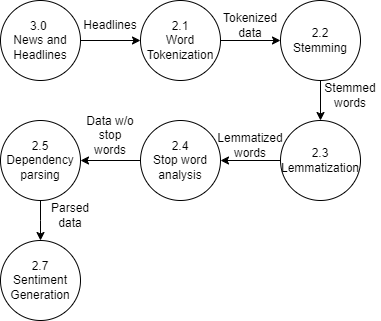

The diagram above was exported from draw.io. Its source (the exported page's mxGraphModel, read from the mxfile embedded in the PNG):
<mxGraphModel dx="1276" dy="606" grid="1" gridSize="10" guides="1" tooltips="1" connect="1" arrows="1" fold="1" page="1" pageScale="1" pageWidth="850" pageHeight="1100" math="0" shadow="0">
  <root>
    <mxCell id="0" />
    <mxCell id="1" parent="0" />
    <mxCell id="YN_EUbYMP-ZZnDFo-E06-1" style="edgeStyle=orthogonalEdgeStyle;rounded=0;orthogonalLoop=1;jettySize=auto;html=1;entryX=0;entryY=0.5;entryDx=0;entryDy=0;" edge="1" parent="1" source="YN_EUbYMP-ZZnDFo-E06-2" target="YN_EUbYMP-ZZnDFo-E06-4">
      <mxGeometry relative="1" as="geometry" />
    </mxCell>
    <mxCell id="YN_EUbYMP-ZZnDFo-E06-2" value="3.0&amp;nbsp;&lt;br&gt;News and Headlines" style="ellipse;whiteSpace=wrap;html=1;aspect=fixed;" vertex="1" parent="1">
      <mxGeometry x="180" y="680" width="80" height="80" as="geometry" />
    </mxCell>
    <mxCell id="YN_EUbYMP-ZZnDFo-E06-3" style="edgeStyle=orthogonalEdgeStyle;rounded=0;orthogonalLoop=1;jettySize=auto;html=1;" edge="1" parent="1" source="YN_EUbYMP-ZZnDFo-E06-4" target="YN_EUbYMP-ZZnDFo-E06-8">
      <mxGeometry relative="1" as="geometry" />
    </mxCell>
    <mxCell id="YN_EUbYMP-ZZnDFo-E06-4" value="2.1&lt;br&gt;Word&lt;br&gt;Tokenization" style="ellipse;whiteSpace=wrap;html=1;aspect=fixed;" vertex="1" parent="1">
      <mxGeometry x="320" y="680" width="80" height="80" as="geometry" />
    </mxCell>
    <mxCell id="YN_EUbYMP-ZZnDFo-E06-5" style="edgeStyle=orthogonalEdgeStyle;rounded=0;orthogonalLoop=1;jettySize=auto;html=1;entryX=1;entryY=0.5;entryDx=0;entryDy=0;" edge="1" parent="1" source="YN_EUbYMP-ZZnDFo-E06-6" target="YN_EUbYMP-ZZnDFo-E06-10">
      <mxGeometry relative="1" as="geometry" />
    </mxCell>
    <mxCell id="YN_EUbYMP-ZZnDFo-E06-6" value="2.3&lt;br&gt;Lemmatization" style="ellipse;whiteSpace=wrap;html=1;aspect=fixed;" vertex="1" parent="1">
      <mxGeometry x="460" y="800" width="80" height="80" as="geometry" />
    </mxCell>
    <mxCell id="YN_EUbYMP-ZZnDFo-E06-7" style="edgeStyle=orthogonalEdgeStyle;rounded=0;orthogonalLoop=1;jettySize=auto;html=1;entryX=0.5;entryY=0;entryDx=0;entryDy=0;" edge="1" parent="1" source="YN_EUbYMP-ZZnDFo-E06-8" target="YN_EUbYMP-ZZnDFo-E06-6">
      <mxGeometry relative="1" as="geometry" />
    </mxCell>
    <mxCell id="YN_EUbYMP-ZZnDFo-E06-8" value="2.2&lt;br&gt;Stemming" style="ellipse;whiteSpace=wrap;html=1;aspect=fixed;" vertex="1" parent="1">
      <mxGeometry x="460" y="680" width="80" height="80" as="geometry" />
    </mxCell>
    <mxCell id="YN_EUbYMP-ZZnDFo-E06-9" style="edgeStyle=orthogonalEdgeStyle;rounded=0;orthogonalLoop=1;jettySize=auto;html=1;entryX=1;entryY=0.5;entryDx=0;entryDy=0;" edge="1" parent="1" source="YN_EUbYMP-ZZnDFo-E06-10" target="YN_EUbYMP-ZZnDFo-E06-12">
      <mxGeometry relative="1" as="geometry" />
    </mxCell>
    <mxCell id="YN_EUbYMP-ZZnDFo-E06-10" value="2.4&lt;br&gt;Stop word analysis" style="ellipse;whiteSpace=wrap;html=1;aspect=fixed;" vertex="1" parent="1">
      <mxGeometry x="320" y="800" width="80" height="80" as="geometry" />
    </mxCell>
    <mxCell id="YN_EUbYMP-ZZnDFo-E06-11" style="edgeStyle=orthogonalEdgeStyle;rounded=0;orthogonalLoop=1;jettySize=auto;html=1;" edge="1" parent="1" source="YN_EUbYMP-ZZnDFo-E06-12">
      <mxGeometry relative="1" as="geometry">
        <mxPoint x="220" y="920" as="targetPoint" />
      </mxGeometry>
    </mxCell>
    <mxCell id="YN_EUbYMP-ZZnDFo-E06-12" value="2.5&lt;br&gt;Dependency parsing" style="ellipse;whiteSpace=wrap;html=1;aspect=fixed;" vertex="1" parent="1">
      <mxGeometry x="180" y="800" width="80" height="80" as="geometry" />
    </mxCell>
    <mxCell id="YN_EUbYMP-ZZnDFo-E06-15" value="2.7&lt;br&gt;Sentiment Generation" style="ellipse;whiteSpace=wrap;html=1;aspect=fixed;" vertex="1" parent="1">
      <mxGeometry x="180" y="920" width="80" height="80" as="geometry" />
    </mxCell>
    <mxCell id="YN_EUbYMP-ZZnDFo-E06-16" value="Headlines" style="text;html=1;strokeColor=none;fillColor=none;align=center;verticalAlign=middle;whiteSpace=wrap;rounded=0;" vertex="1" parent="1">
      <mxGeometry x="260" y="690" width="60" height="30" as="geometry" />
    </mxCell>
    <mxCell id="YN_EUbYMP-ZZnDFo-E06-17" value="Tokenized data" style="text;html=1;strokeColor=none;fillColor=none;align=center;verticalAlign=middle;whiteSpace=wrap;rounded=0;" vertex="1" parent="1">
      <mxGeometry x="400" y="690" width="60" height="30" as="geometry" />
    </mxCell>
    <mxCell id="YN_EUbYMP-ZZnDFo-E06-18" value="Stemmed words" style="text;html=1;strokeColor=none;fillColor=none;align=center;verticalAlign=middle;whiteSpace=wrap;rounded=0;" vertex="1" parent="1">
      <mxGeometry x="500" y="760" width="60" height="30" as="geometry" />
    </mxCell>
    <mxCell id="YN_EUbYMP-ZZnDFo-E06-19" value="Lemmatized&lt;br&gt;words" style="text;html=1;strokeColor=none;fillColor=none;align=center;verticalAlign=middle;whiteSpace=wrap;rounded=0;" vertex="1" parent="1">
      <mxGeometry x="400" y="810" width="60" height="30" as="geometry" />
    </mxCell>
    <mxCell id="YN_EUbYMP-ZZnDFo-E06-21" value="Data w/o stop words" style="text;html=1;strokeColor=none;fillColor=none;align=center;verticalAlign=middle;whiteSpace=wrap;rounded=0;" vertex="1" parent="1">
      <mxGeometry x="260" y="800" width="60" height="30" as="geometry" />
    </mxCell>
    <mxCell id="YN_EUbYMP-ZZnDFo-E06-22" value="Parsed data" style="text;html=1;strokeColor=none;fillColor=none;align=center;verticalAlign=middle;whiteSpace=wrap;rounded=0;" vertex="1" parent="1">
      <mxGeometry x="220" y="880" width="60" height="30" as="geometry" />
    </mxCell>
  </root>
</mxGraphModel>